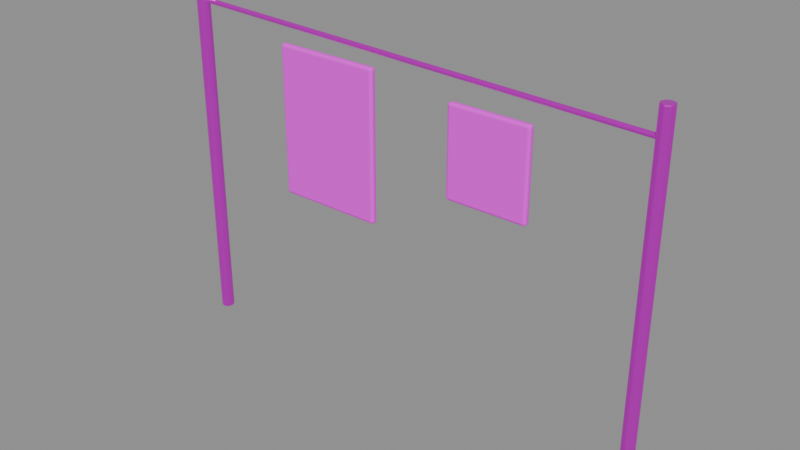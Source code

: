 # Source: line.blend  (saved by Blender 4.5.87; exported with 4.5.12 LTS)
import bpy
from mathutils import Matrix  # noqa: F401  (used for matrix-valued properties, if any)

bpy.ops.wm.read_factory_settings(use_empty=True)
scene = bpy.context.scene
scene.name = '组件_line'

# ---- collections
col_02______line = bpy.data.collections.new('02_游戏输出_line'); scene.collection.children.link(col_02______line)

# ---- images (referenced by path relative to the original .blend; pixels are not part of the script)
import os
ASSET_DIR = os.environ.get("B2B_ASSET_DIR", "")  # directory of the original .blend (textures are referenced by path, not embedded)
HERE = os.path.dirname(os.path.abspath(__file__))  # packed textures are extracted next to this script under _unpacked/

def load_image(name, relpath, width, height, colorspace="sRGB"):
    """Load a texture the original file referenced (path relative to the .blend, or extracted next to this script)."""
    p = next((c for c in (os.path.join(HERE, relpath), os.path.join(ASSET_DIR, relpath)) if relpath and os.path.exists(c)), "")
    if p:
        img = bpy.data.images.load(p, check_existing=True)
        img.name = name
    else:  # same state as the original file: an image datablock whose file is absent (Cycles renders it pink)
        img = bpy.data.images.new(name, width, height)
        img.source = "FILE"
        img.filepath = "//" + (relpath or name)
    img.colorspace_settings.name = colorspace
    return img
img_sea_cabin_timber_8x8_512_png = load_image('sea_cabin_timber_8x8_512.png', 'sea_cabin_timber_8x8_512.png', 1024, 1024, 'sRGB')

# ---- materials (node trees are filled in below, after node groups)
mat_orf2_final_sea_matte = bpy.data.materials.new('ORF2_FINAL_SEA_Matte')
mat_orf2_final_sea_metal = bpy.data.materials.new('ORF2_FINAL_SEA_Metal')

# ---- material node trees
mat_orf2_final_sea_matte.use_nodes = True; mat_orf2_final_sea_matte.node_tree.nodes.clear()
_N = mat_orf2_final_sea_matte.node_tree.nodes; _L = mat_orf2_final_sea_matte.node_tree.links
n0 = _N.new('ShaderNodeBsdfPrincipled'); n0.name = '原理化 BSDF'; n0.location = (0, 0)
n0.inputs[1].default_value = 0.02
n0.inputs[2].default_value = 0.72
n1 = _N.new('ShaderNodeOutputMaterial'); n1.name = '材质输出'; n1.location = (0, 0)
n2 = _N.new('ShaderNodeUVMap'); n2.name = 'UV 贴图'; n2.location = (0, 0)
n2.uv_map = 'PaletteUV'
n3 = _N.new('ShaderNodeTexImage'); n3.name = '图像纹理'; n3.location = (0, 0)
n3.image = img_sea_cabin_timber_8x8_512_png
n3.interpolation = 'Closest'
_L.new(n2.outputs[0], n3.inputs[0])
_L.new(n3.outputs[0], n0.inputs[0])
_L.new(n0.outputs[0], n1.inputs[0])
n1.is_active_output = True
mat_orf2_final_sea_metal.use_nodes = True; mat_orf2_final_sea_metal.node_tree.nodes.clear()
_N = mat_orf2_final_sea_metal.node_tree.nodes; _L = mat_orf2_final_sea_metal.node_tree.links
n0 = _N.new('ShaderNodeBsdfPrincipled'); n0.name = '原理化 BSDF'; n0.location = (0, 0)
n0.inputs[1].default_value = 0.8
n0.inputs[2].default_value = 0.3
n0.inputs[19].default_value = 0.15
n1 = _N.new('ShaderNodeOutputMaterial'); n1.name = '材质输出'; n1.location = (0, 0)
n2 = _N.new('ShaderNodeUVMap'); n2.name = 'UV 贴图'; n2.location = (0, 0)
n2.uv_map = 'PaletteUV'
n3 = _N.new('ShaderNodeTexImage'); n3.name = '图像纹理'; n3.location = (0, 0)
n3.image = img_sea_cabin_timber_8x8_512_png
n3.interpolation = 'Closest'
_L.new(n2.outputs[0], n3.inputs[0])
_L.new(n3.outputs[0], n0.inputs[0])
_L.new(n0.outputs[0], n1.inputs[0])
n1.is_active_output = True

# ---- meshes
me_orf2_line_0_002 = bpy.data.meshes.new('ORF2_line_0.002')
me_orf2_line_0_002.from_pydata([(-1.0, -0.045, 1.25), (-0.2, -0.045, 1.25), (-0.2, 0.005, 1.25), (-1.0, 0.005, 1.25), (-1.0, -0.045, 2.35), (-0.2, -0.045, 2.35), (-0.2, 0.005, 2.35), (-1.0, 0.005, 2.35), (0.4, -0.045, 1.625), (1.0, -0.045, 1.625), (1.0, 0.005, 1.625), (0.4, 0.005, 1.625), (0.4, -0.045, 2.275), (1.0, -0.045, 2.275), (1.0, 0.005, 2.275), (0.4, 0.005, 2.275)], [], [(0, 3, 2, 1), (0, 1, 5, 4), (1, 2, 6, 5), (2, 3, 7, 6), (3, 0, 4, 7), (4, 5, 6, 7), (8, 11, 10, 9), (8, 9, 13, 12), (9, 10, 14, 13), (10, 11, 15, 14), (11, 8, 12, 15), (12, 13, 14, 15)])
_uv = me_orf2_line_0_002.uv_layers.new(name='PaletteUV')
_uv.uv.foreach_set('vector', [0.8375, 0.1875, 0.8125, 0.2125, 0.7875, 0.1875, 0.8125, 0.1625, 0.8375, 0.1875, 0.8125, 0.2125, 0.7875, 0.1875, 0.8125, 0.1625, 0.8375, 0.1875, 0.8125, 0.2125, 0.7875, 0.1875, 0.8125, 0.1625, 0.8375, 0.1875, 0.8125, 0.2125, 0.7875, 0.1875, 0.8125, 0.1625, 0.8375, 0.1875, 0.8125, 0.2125, 0.7875, 0.1875, 0.8125, 0.1625, 0.8375, 0.1875, 0.8125, 0.2125, 0.7875, 0.1875, 0.8125, 0.1625, 0.0875, 0.9375, 0.0625, 0.9625, 0.0375, 0.9375, 0.0625, 0.9125, 0.0875, 0.9375, 0.0625, 0.9625, 0.0375, 0.9375, 0.0625, 0.9125, 0.0875, 0.9375, 0.0625, 0.9625, 0.0375, 0.9375, 0.0625, 0.9125, 0.0875, 0.9375, 0.0625, 0.9625, 0.0375, 0.9375, 0.0625, 0.9125, 0.0875, 0.9375, 0.0625, 0.9625, 0.0375, 0.9375, 0.0625, 0.9125, 0.0875, 0.9375, 0.0625, 0.9625, 0.0375, 0.9375, 0.0625, 0.9125])
me_orf2_line_0_002.materials.append(mat_orf2_final_sea_matte)
me_orf2_line_0_002.update()
me_orf2_line_1_002 = bpy.data.meshes.new('ORF2_line_1.002')
me_orf2_line_1_002.from_pydata([(-1.85, -4.371e-09, 0.0), (-1.835, -0.03536, 0.0), (-1.8, -0.05, 0.0), (-1.765, -0.03536, 0.0), (-1.75, 4.371e-09, 0.0), (-1.765, 0.03536, 0.0), (-1.8, 0.05, 0.0), (-1.835, 0.03536, 0.0), (-1.85, -4.371e-09, 2.6), (-1.835, -0.03536, 2.6), (-1.8, -0.05, 2.6), (-1.765, -0.03536, 2.6), (-1.75, 4.371e-09, 2.6), (-1.765, 0.03536, 2.6), (-1.8, 0.05, 2.6), (-1.835, 0.03536, 2.6), (1.75, -4.371e-09, 0.0), (1.765, -0.03536, 0.0), (1.8, -0.05, 0.0), (1.835, -0.03536, 0.0), (1.85, 4.371e-09, 0.0), (1.835, 0.03536, 0.0), (1.8, 0.05, 0.0), (1.765, 0.03536, 0.0), (1.75, -4.371e-09, 2.6), (1.765, -0.03536, 2.6), (1.8, -0.05, 2.6), (1.835, -0.03536, 2.6), (1.85, 4.371e-09, 2.6), (1.835, 0.03536, 2.6), (1.8, 0.05, 2.6), (1.765, 0.03536, 2.6), (-1.8, 0.02, 2.5), (-1.8, 0.01414, 2.514), (-1.799, -1.863e-09, 2.52), (-1.8, -0.01414, 2.514), (-1.8, -0.02, 2.5), (-1.8, -0.01414, 2.486), (-1.801, 1.863e-09, 2.48), (-1.8, 0.01414, 2.486), (1.8, 0.02, 2.4), (1.8, 0.01414, 2.414), (1.801, -1.863e-09, 2.42), (1.8, -0.01414, 2.414), (1.8, -0.02, 2.4), (1.8, -0.01414, 2.386), (1.799, 1.863e-09, 2.38), (1.8, 0.01414, 2.386)], [], [(7, 6, 5, 4, 3, 2, 1, 0), (8, 9, 10, 11, 12, 13, 14, 15), (0, 1, 9, 8), (1, 2, 10, 9), (2, 3, 11, 10), (3, 4, 12, 11), (4, 5, 13, 12), (5, 6, 14, 13), (6, 7, 15, 14), (7, 0, 8, 15), (23, 22, 21, 20, 19, 18, 17, 16), (24, 25, 26, 27, 28, 29, 30, 31), (16, 17, 25, 24), (17, 18, 26, 25), (18, 19, 27, 26), (19, 20, 28, 27), (20, 21, 29, 28), (21, 22, 30, 29), (22, 23, 31, 30), (23, 16, 24, 31), (39, 38, 37, 36, 35, 34, 33, 32), (40, 41, 42, 43, 44, 45, 46, 47), (32, 33, 41, 40), (33, 34, 42, 41), (34, 35, 43, 42), (35, 36, 44, 43), (36, 37, 45, 44), (37, 38, 46, 45), (38, 39, 47, 46), (39, 32, 40, 47)])
_uv = me_orf2_line_1_002.uv_layers.new(name='PaletteUV')
_uv.uv.foreach_set('vector', [0.5875, 0.8125, 0.5802, 0.8302, 0.5625, 0.8375, 0.5448, 0.8302, 0.5375, 0.8125, 0.5448, 0.7948, 0.5625, 0.7875, 0.5802, 0.7948, 0.5875, 0.8125, 0.5802, 0.8302, 0.5625, 0.8375, 0.5448, 0.8302, 0.5375, 0.8125, 0.5448, 0.7948, 0.5625, 0.7875, 0.5802, 0.7948, 0.5875, 0.8125, 0.5625, 0.8375, 0.5375, 0.8125, 0.5625, 0.7875, 0.5875, 0.8125, 0.5625, 0.8375, 0.5375, 0.8125, 0.5625, 0.7875, 0.5875, 0.8125, 0.5625, 0.8375, 0.5375, 0.8125, 0.5625, 0.7875, 0.5875, 0.8125, 0.5625, 0.8375, 0.5375, 0.8125, 0.5625, 0.7875, 0.5875, 0.8125, 0.5625, 0.8375, 0.5375, 0.8125, 0.5625, 0.7875, 0.5875, 0.8125, 0.5625, 0.8375, 0.5375, 0.8125, 0.5625, 0.7875, 0.5875, 0.8125, 0.5625, 0.8375, 0.5375, 0.8125, 0.5625, 0.7875, 0.5875, 0.8125, 0.5625, 0.8375, 0.5375, 0.8125, 0.5625, 0.7875, 0.5875, 0.8125, 0.5802, 0.8302, 0.5625, 0.8375, 0.5448, 0.8302, 0.5375, 0.8125, 0.5448, 0.7948, 0.5625, 0.7875, 0.5802, 0.7948, 0.5875, 0.8125, 0.5802, 0.8302, 0.5625, 0.8375, 0.5448, 0.8302, 0.5375, 0.8125, 0.5448, 0.7948, 0.5625, 0.7875, 0.5802, 0.7948, 0.5875, 0.8125, 0.5625, 0.8375, 0.5375, 0.8125, 0.5625, 0.7875, 0.5875, 0.8125, 0.5625, 0.8375, 0.5375, 0.8125, 0.5625, 0.7875, 0.5875, 0.8125, 0.5625, 0.8375, 0.5375, 0.8125, 0.5625, 0.7875, 0.5875, 0.8125, 0.5625, 0.8375, 0.5375, 0.8125, 0.5625, 0.7875, 0.5875, 0.8125, 0.5625, 0.8375, 0.5375, 0.8125, 0.5625, 0.7875, 0.5875, 0.8125, 0.5625, 0.8375, 0.5375, 0.8125, 0.5625, 0.7875, 0.5875, 0.8125, 0.5625, 0.8375, 0.5375, 0.8125, 0.5625, 0.7875, 0.5875, 0.8125, 0.5625, 0.8375, 0.5375, 0.8125, 0.5625, 0.7875, 0.3375, 0.0625, 0.3302, 0.08018, 0.3125, 0.0875, 0.2948, 0.08018, 0.2875, 0.0625, 0.2948, 0.04482, 0.3125, 0.0375, 0.3302, 0.04482, 0.3375, 0.0625, 0.3302, 0.08018, 0.3125, 0.0875, 0.2948, 0.08018, 0.2875, 0.0625, 0.2948, 0.04482, 0.3125, 0.0375, 0.3302, 0.04482, 0.3375, 0.0625, 0.3125, 0.0875, 0.2875, 0.0625, 0.3125, 0.0375, 0.3375, 0.0625, 0.3125, 0.0875, 0.2875, 0.0625, 0.3125, 0.0375, 0.3375, 0.0625, 0.3125, 0.0875, 0.2875, 0.0625, 0.3125, 0.0375, 0.3375, 0.0625, 0.3125, 0.0875, 0.2875, 0.0625, 0.3125, 0.0375, 0.3375, 0.0625, 0.3125, 0.0875, 0.2875, 0.0625, 0.3125, 0.0375, 0.3375, 0.0625, 0.3125, 0.0875, 0.2875, 0.0625, 0.3125, 0.0375, 0.3375, 0.0625, 0.3125, 0.0875, 0.2875, 0.0625, 0.3125, 0.0375, 0.3375, 0.0625, 0.3125, 0.0875, 0.2875, 0.0625, 0.3125, 0.0375])
me_orf2_line_1_002.materials.append(mat_orf2_final_sea_metal)
me_orf2_line_1_002.update()

# ---- objects
ob_orf2________0_001 = bpy.data.objects.new('ORF2_晾衣架与衣物_0.001', me_orf2_line_0_002)
ob_orf2________1_001 = bpy.data.objects.new('ORF2_晾衣架与衣物_1.001', me_orf2_line_1_002)

# ---- transforms, parenting, visibility, modifiers, constraints
ob_orf2________0_001.location = (0.0, 0.0, 0.0)
_m = ob_orf2________0_001.modifiers.new('实体柔边_三段', 'BEVEL')
_m.width = 0.02
_m.width_pct = 0.02
_m.segments = 3
ob_orf2________1_001.location = (0.0, 0.0, 0.0)
_m = ob_orf2________1_001.modifiers.new('实体柔边_三段', 'BEVEL')
_m.width = 0.02
_m.width_pct = 0.02
_m.segments = 3

# ---- collection membership
col_02______line.objects.link(ob_orf2________0_001)
col_02______line.objects.link(ob_orf2________1_001)

# ---- scene / render settings (as saved in the file)
scene.frame_start = 1; scene.frame_end = 250; scene.frame_set(1)
scene.render.engine = 'BLENDER_EEVEE_NEXT'
scene.render.image_settings.exr_codec = 'NONE'
scene.render.simplify_subdivision_render = 0
scene.render.simplify_child_particles_render = 0.0
scene.eevee.use_volume_custom_range = False
scene.eevee.use_fast_gi = False
scene.eevee.use_shadows = False
scene.view_settings.white_balance_temperature = 0.0
scene.view_settings.white_balance_tint = 0.0
scene.view_settings.white_balance_whitepoint = (2.97, 0.5193, -0.0414)
bpy.context.view_layer.update()

# ---- added for rendering (the .blend has no active camera and no usable light): camera, sun + grey world if the file has none
cam_auto = bpy.data.cameras.new('AutoCamera')
cam_auto.lens = 50.0
cam_auto.sensor_width = 36.0
cam_auto.clip_end = 1000.0
ob_auto_camera = bpy.data.objects.new('AutoCamera', cam_auto)
scene.collection.objects.link(ob_auto_camera)
ob_auto_camera.location = (4.18207, -5.01848, 4.64565)
ob_auto_camera.rotation_euler = (1.09748, -7.21219e-08, 0.694738)
scene.camera = ob_auto_camera
light_auto_sun = bpy.data.lights.new('AutoSun', 'SUN')
light_auto_sun.energy = 3.0
light_auto_sun.angle = 0.0523599
ob_auto_sun = bpy.data.objects.new('AutoSun', light_auto_sun)
scene.collection.objects.link(ob_auto_sun)
ob_auto_sun.rotation_euler = (0.872665, 0.174533, 0.523599)
if scene.world is None:
    world_auto = bpy.data.worlds.new('AutoWorld')
    world_auto.color = (0.3, 0.3, 0.3)
    scene.world = world_auto
bpy.context.view_layer.update()
